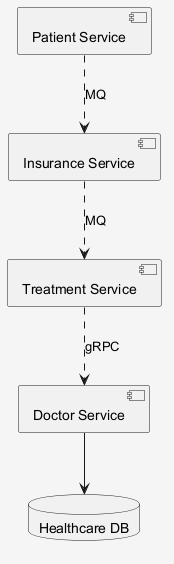

The diagram above was rendered by PlantUML. Its source (embedded in the PNG):
@startuml
skinparam shadowing false
skinparam backgroundColor #F5F5F5
component "Insurance Service" as C_InsuranceService
component "Treatment Service" as C_TreatmentService
component "Patient Service" as C_PatientService
component "Doctor Service" as C_DoctorService
database "Healthcare DB" as DB_healthcare
C_DoctorService --> DB_healthcare
C_TreatmentService ..> C_DoctorService : gRPC
C_PatientService ..> C_InsuranceService : MQ
C_InsuranceService ..> C_TreatmentService : MQ
@enduml